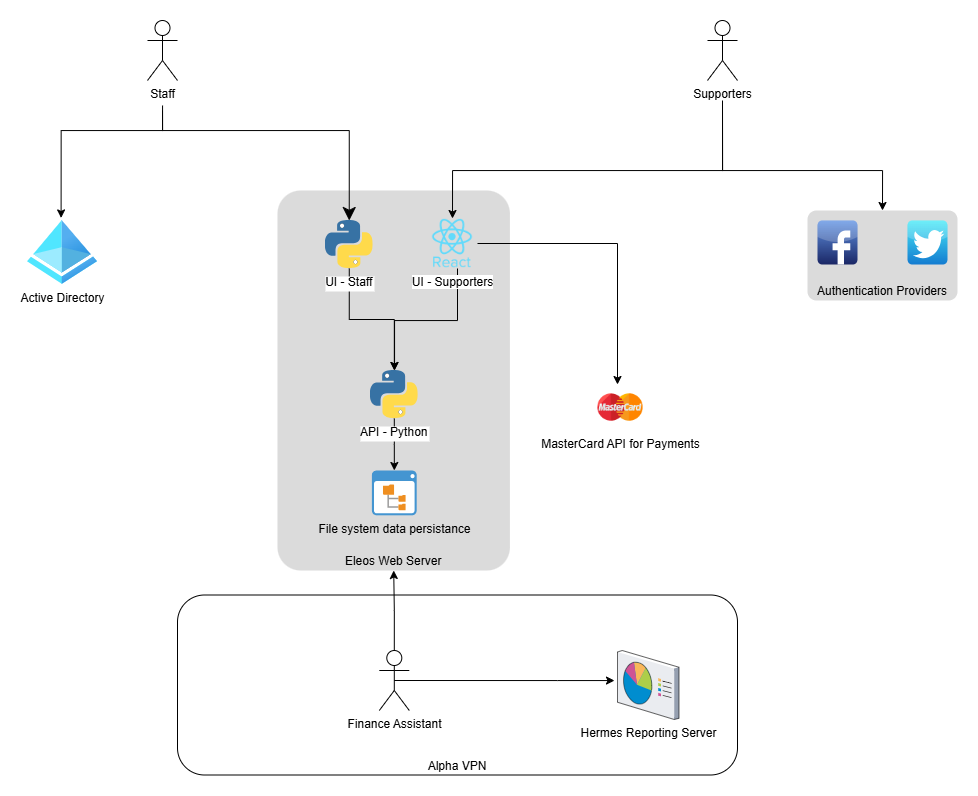

The diagram above was exported from draw.io. Its source (the exported page's mxGraphModel, read from the mxfile embedded in the PNG):
<mxGraphModel dx="1226" dy="733" grid="0" gridSize="10" guides="1" tooltips="1" connect="1" arrows="1" fold="1" page="1" pageScale="1" pageWidth="1169" pageHeight="827" math="0" shadow="0">
  <root>
    <mxCell id="0" />
    <mxCell id="1" parent="0" />
    <mxCell id="HdY084PAgE4_hg7yeWiE-9" value="" style="group" vertex="1" connectable="0" parent="1">
      <mxGeometry x="140" y="40" width="930" height="754.5" as="geometry" />
    </mxCell>
    <mxCell id="HZ0ob0l9KlI434cfiaBJ-16" value="Alpha VPN" style="rounded=1;whiteSpace=wrap;html=1;verticalAlign=bottom;" parent="HdY084PAgE4_hg7yeWiE-9" vertex="1">
      <mxGeometry x="150" y="574.5" width="560" height="180" as="geometry" />
    </mxCell>
    <mxCell id="ke6bJTEOdDabE2ahGw3O-8" value="Eleos Web Server" style="rounded=1;arcSize=10;strokeColor=none;fillColor=#DBDBDB;gradientColor=none;verticalAlign=bottom;" parent="HdY084PAgE4_hg7yeWiE-9" vertex="1">
      <mxGeometry x="250" y="170" width="232.43" height="380" as="geometry" />
    </mxCell>
    <mxCell id="ke6bJTEOdDabE2ahGw3O-1" value="Active Directory" style="aspect=fixed;html=1;points=[];align=center;image;fontSize=12;image=img/lib/azure2/identity/Azure_Active_Directory.svg;" parent="HdY084PAgE4_hg7yeWiE-9" vertex="1">
      <mxGeometry y="200" width="70" height="64" as="geometry" />
    </mxCell>
    <mxCell id="HZ0ob0l9KlI434cfiaBJ-5" style="edgeStyle=orthogonalEdgeStyle;rounded=0;orthogonalLoop=1;jettySize=auto;html=1;exitX=0.5;exitY=1;exitDx=0;exitDy=0;" parent="HdY084PAgE4_hg7yeWiE-9" source="ke6bJTEOdDabE2ahGw3O-6" target="ke6bJTEOdDabE2ahGw3O-7" edge="1">
      <mxGeometry relative="1" as="geometry" />
    </mxCell>
    <mxCell id="ke6bJTEOdDabE2ahGw3O-6" value="API - Python" style="shape=image;verticalLabelPosition=bottom;labelBackgroundColor=#ffffff;verticalAlign=top;aspect=fixed;imageAspect=0;image=data:image/svg+xml,(base64 omitted: 7784 chars);" parent="HdY084PAgE4_hg7yeWiE-9" vertex="1">
      <mxGeometry x="342.79999999999995" y="350" width="48" height="48" as="geometry" />
    </mxCell>
    <mxCell id="ke6bJTEOdDabE2ahGw3O-7" value="File system data persistance" style="shadow=0;dashed=0;html=1;strokeColor=none;fillColor=#4495D1;labelPosition=center;verticalLabelPosition=bottom;verticalAlign=top;align=center;outlineConnect=0;shape=mxgraph.veeam.2d.file_system_browser;" parent="HdY084PAgE4_hg7yeWiE-9" vertex="1">
      <mxGeometry x="344.4" y="450" width="44.8" height="44.8" as="geometry" />
    </mxCell>
    <mxCell id="fOp7t93PO5bJte2G0uPa-8" value="" style="edgeStyle=orthogonalEdgeStyle;rounded=0;orthogonalLoop=1;jettySize=auto;html=1;" parent="HdY084PAgE4_hg7yeWiE-9" source="ke6bJTEOdDabE2ahGw3O-9" target="ke6bJTEOdDabE2ahGw3O-6" edge="1">
      <mxGeometry relative="1" as="geometry">
        <Array as="points">
          <mxPoint x="430" y="300" />
          <mxPoint x="367" y="300" />
        </Array>
      </mxGeometry>
    </mxCell>
    <mxCell id="fOp7t93PO5bJte2G0uPa-9" value="" style="edgeStyle=orthogonalEdgeStyle;rounded=0;orthogonalLoop=1;jettySize=auto;html=1;" parent="HdY084PAgE4_hg7yeWiE-9" source="ke6bJTEOdDabE2ahGw3O-9" target="HZ0ob0l9KlI434cfiaBJ-6" edge="1">
      <mxGeometry relative="1" as="geometry">
        <Array as="points">
          <mxPoint x="590" y="223" />
        </Array>
      </mxGeometry>
    </mxCell>
    <mxCell id="ke6bJTEOdDabE2ahGw3O-9" value="UI - Supporters" style="shape=image;html=1;verticalAlign=top;verticalLabelPosition=bottom;labelBackgroundColor=#ffffff;imageAspect=0;aspect=fixed;image=https://cdn0.iconfinder.com/data/icons/logos-brands-in-colors/128/react-128.png" parent="HdY084PAgE4_hg7yeWiE-9" vertex="1">
      <mxGeometry x="400" y="198" width="50" height="50" as="geometry" />
    </mxCell>
    <mxCell id="ke6bJTEOdDabE2ahGw3O-12" value="" style="group" parent="HdY084PAgE4_hg7yeWiE-9" vertex="1" connectable="0">
      <mxGeometry x="780" y="190" width="150" height="90" as="geometry" />
    </mxCell>
    <mxCell id="ke6bJTEOdDabE2ahGw3O-11" value="Authentication Providers" style="rounded=1;arcSize=10;strokeColor=none;fillColor=#DBDBDB;gradientColor=none;verticalAlign=bottom;" parent="ke6bJTEOdDabE2ahGw3O-12" vertex="1">
      <mxGeometry width="150" height="90" as="geometry" />
    </mxCell>
    <mxCell id="ke6bJTEOdDabE2ahGw3O-2" value="" style="dashed=0;outlineConnect=0;html=1;align=center;labelPosition=center;verticalLabelPosition=bottom;verticalAlign=top;shape=mxgraph.webicons.facebook;fillColor=#6294E4;gradientColor=#1A2665" parent="ke6bJTEOdDabE2ahGw3O-12" vertex="1">
      <mxGeometry x="10" y="10" width="40" height="44" as="geometry" />
    </mxCell>
    <mxCell id="ke6bJTEOdDabE2ahGw3O-3" value="" style="dashed=0;outlineConnect=0;html=1;align=center;labelPosition=center;verticalLabelPosition=bottom;verticalAlign=top;shape=mxgraph.webicons.twitter;fillColor=#49EAF7;gradientColor=#137BD0" parent="ke6bJTEOdDabE2ahGw3O-12" vertex="1">
      <mxGeometry x="100" y="10" width="40" height="44" as="geometry" />
    </mxCell>
    <mxCell id="fOp7t93PO5bJte2G0uPa-7" value="" style="edgeStyle=orthogonalEdgeStyle;rounded=0;orthogonalLoop=1;jettySize=auto;html=1;" parent="HdY084PAgE4_hg7yeWiE-9" source="ke6bJTEOdDabE2ahGw3O-17" target="ke6bJTEOdDabE2ahGw3O-6" edge="1">
      <mxGeometry relative="1" as="geometry" />
    </mxCell>
    <mxCell id="ke6bJTEOdDabE2ahGw3O-17" value="UI - Staff" style="shape=image;verticalLabelPosition=bottom;labelBackgroundColor=#ffffff;verticalAlign=top;aspect=fixed;imageAspect=0;image=data:image/svg+xml,(base64 omitted: 7784 chars);" parent="HdY084PAgE4_hg7yeWiE-9" vertex="1">
      <mxGeometry x="297.75" y="200" width="48" height="48" as="geometry" />
    </mxCell>
    <mxCell id="HZ0ob0l9KlI434cfiaBJ-6" value="MasterCard API for Payments" style="shape=image;html=1;verticalAlign=top;verticalLabelPosition=bottom;labelBackgroundColor=#ffffff;imageAspect=0;aspect=fixed;image=https://cdn3.iconfinder.com/data/icons/payment-method-1/64/_Mastercard-128.png" parent="HdY084PAgE4_hg7yeWiE-9" vertex="1">
      <mxGeometry x="570" y="364" width="46" height="46" as="geometry" />
    </mxCell>
    <mxCell id="HdY084PAgE4_hg7yeWiE-7" value="" style="edgeStyle=orthogonalEdgeStyle;rounded=0;orthogonalLoop=1;jettySize=auto;html=1;sourcePerimeterSpacing=25;entryX=0.48;entryY=-0.04;entryDx=0;entryDy=0;entryPerimeter=0;" edge="1" parent="HdY084PAgE4_hg7yeWiE-9" source="HZ0ob0l9KlI434cfiaBJ-8" target="ke6bJTEOdDabE2ahGw3O-1">
      <mxGeometry relative="1" as="geometry">
        <mxPoint x="135" y="140" as="targetPoint" />
        <Array as="points">
          <mxPoint x="135" y="110" />
          <mxPoint x="34" y="110" />
        </Array>
      </mxGeometry>
    </mxCell>
    <mxCell id="HZ0ob0l9KlI434cfiaBJ-8" value="Staff" style="shape=umlActor;verticalLabelPosition=bottom;verticalAlign=top;html=1;" parent="HdY084PAgE4_hg7yeWiE-9" vertex="1">
      <mxGeometry x="120" width="30" height="60" as="geometry" />
    </mxCell>
    <mxCell id="HdY084PAgE4_hg7yeWiE-2" value="" style="edgeStyle=orthogonalEdgeStyle;rounded=0;orthogonalLoop=1;jettySize=auto;html=1;entryX=0.5;entryY=0;entryDx=0;entryDy=0;startSize=10;" edge="1" parent="HdY084PAgE4_hg7yeWiE-9" target="ke6bJTEOdDabE2ahGw3O-11">
      <mxGeometry relative="1" as="geometry">
        <mxPoint x="695" y="90" as="sourcePoint" />
        <mxPoint x="695" y="140" as="targetPoint" />
        <Array as="points">
          <mxPoint x="695" y="150" />
          <mxPoint x="855" y="150" />
        </Array>
      </mxGeometry>
    </mxCell>
    <mxCell id="HZ0ob0l9KlI434cfiaBJ-9" value="Supporters" style="shape=umlActor;verticalLabelPosition=bottom;verticalAlign=top;html=1;" parent="HdY084PAgE4_hg7yeWiE-9" vertex="1">
      <mxGeometry x="680" width="30" height="60" as="geometry" />
    </mxCell>
    <mxCell id="HZ0ob0l9KlI434cfiaBJ-14" style="edgeStyle=orthogonalEdgeStyle;rounded=0;orthogonalLoop=1;jettySize=auto;html=1;exitX=0.5;exitY=0;exitDx=0;exitDy=0;exitPerimeter=0;entryX=0.5;entryY=1;entryDx=0;entryDy=0;endArrow=classic;endFill=1;startArrow=none;startFill=0;" parent="HdY084PAgE4_hg7yeWiE-9" source="HZ0ob0l9KlI434cfiaBJ-13" target="ke6bJTEOdDabE2ahGw3O-8" edge="1">
      <mxGeometry relative="1" as="geometry" />
    </mxCell>
    <mxCell id="HZ0ob0l9KlI434cfiaBJ-18" style="edgeStyle=orthogonalEdgeStyle;rounded=0;orthogonalLoop=1;jettySize=auto;html=1;exitX=0.5;exitY=0.5;exitDx=0;exitDy=0;exitPerimeter=0;startArrow=none;startFill=0;endArrow=classic;endFill=1;sourcePerimeterSpacing=13;targetPerimeterSpacing=3;" parent="HdY084PAgE4_hg7yeWiE-9" source="HZ0ob0l9KlI434cfiaBJ-13" target="HZ0ob0l9KlI434cfiaBJ-17" edge="1">
      <mxGeometry relative="1" as="geometry">
        <Array as="points">
          <mxPoint x="530" y="660" />
          <mxPoint x="530" y="660" />
        </Array>
      </mxGeometry>
    </mxCell>
    <mxCell id="HZ0ob0l9KlI434cfiaBJ-13" value="Finance Assistant" style="shape=umlActor;verticalLabelPosition=bottom;verticalAlign=top;html=1;" parent="HdY084PAgE4_hg7yeWiE-9" vertex="1">
      <mxGeometry x="351.79999999999995" y="630" width="30" height="60" as="geometry" />
    </mxCell>
    <mxCell id="HZ0ob0l9KlI434cfiaBJ-17" value="Hermes Reporting Server" style="verticalLabelPosition=bottom;aspect=fixed;html=1;verticalAlign=top;strokeColor=none;align=center;outlineConnect=0;shape=mxgraph.citrix.reporting;" parent="HdY084PAgE4_hg7yeWiE-9" vertex="1">
      <mxGeometry x="590" y="630" width="61.5" height="69" as="geometry" />
    </mxCell>
    <mxCell id="HdY084PAgE4_hg7yeWiE-3" value="" style="edgeStyle=orthogonalEdgeStyle;rounded=0;orthogonalLoop=1;jettySize=auto;html=1;sourcePerimeterSpacing=8;startSize=14;entryX=0.5;entryY=0;entryDx=0;entryDy=0;" edge="1" parent="HdY084PAgE4_hg7yeWiE-9" target="ke6bJTEOdDabE2ahGw3O-9">
      <mxGeometry relative="1" as="geometry">
        <mxPoint x="695" y="80" as="sourcePoint" />
        <mxPoint x="400" y="110" as="targetPoint" />
        <Array as="points">
          <mxPoint x="695" y="150" />
          <mxPoint x="425" y="150" />
        </Array>
      </mxGeometry>
    </mxCell>
    <mxCell id="HdY084PAgE4_hg7yeWiE-8" value="" style="edgeStyle=orthogonalEdgeStyle;rounded=0;orthogonalLoop=1;jettySize=auto;html=1;sourcePerimeterSpacing=25;targetPerimeterSpacing=22;entryX=0.5;entryY=0;entryDx=0;entryDy=0;endSize=11;" edge="1" parent="HdY084PAgE4_hg7yeWiE-9" target="ke6bJTEOdDabE2ahGw3O-17">
      <mxGeometry relative="1" as="geometry">
        <mxPoint x="135" y="90" as="sourcePoint" />
        <mxPoint x="335" y="160" as="targetPoint" />
        <Array as="points">
          <mxPoint x="135" y="110" />
          <mxPoint x="322" y="110" />
        </Array>
      </mxGeometry>
    </mxCell>
  </root>
</mxGraphModel>